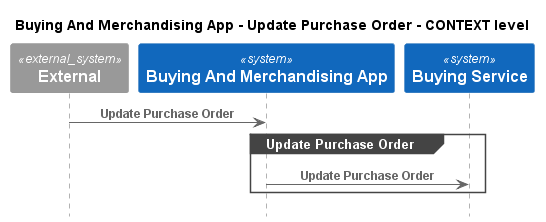

The diagram above was rendered by PlantUML. Its source (embedded in the PNG):
@startuml
!pragma layout smetana
!include ..\..\..\..\.c4s\C4_Sequence.puml

title Buying And Merchandising App - Update Purchase Order - CONTEXT level

System_Ext(C4InterFlow.SoftwareSystems.ExternalSystem, "External", "")
System(ECommercePlatform.SoftwareSystems.BuyingAndMerchandisingApp, "Buying And Merchandising App", "")
System(ECommercePlatform.SoftwareSystems.BuyingService, "Buying Service", "")

Rel(C4InterFlow.SoftwareSystems.ExternalSystem, ECommercePlatform.SoftwareSystems.BuyingAndMerchandisingApp, "Update Purchase Order")
group Update Purchase Order
Rel(ECommercePlatform.SoftwareSystems.BuyingAndMerchandisingApp, ECommercePlatform.SoftwareSystems.BuyingService, "Update Purchase Order")
end


@enduml